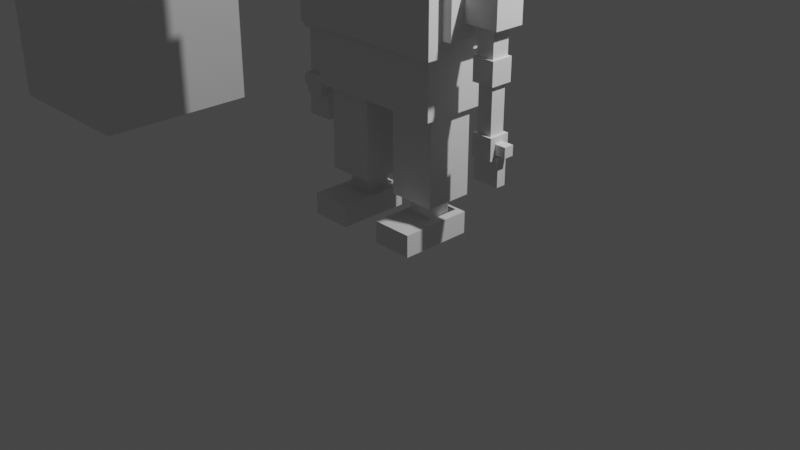 # Source: PlayerRobot_BeforeRigApply.blend  (saved by Blender 3.5.10; exported with 4.5.12 LTS)
import bpy
from mathutils import Matrix  # noqa: F401  (used for matrix-valued properties, if any)

bpy.ops.wm.read_factory_settings(use_empty=True)
scene = bpy.context.scene
scene.name = 'Scene'

# ---- collections
col_collection = bpy.data.collections.new('Collection'); scene.collection.children.link(col_collection)

# ---- world
world_world = bpy.data.worlds.new('World'); scene.world = world_world
world_world.use_nodes = True; world_world.node_tree.nodes.clear()
_N = world_world.node_tree.nodes; _L = world_world.node_tree.links
n0 = _N.new('ShaderNodeOutputWorld'); n0.name = 'World Output'; n0.location = (300, 300)
n1 = _N.new('ShaderNodeBackground'); n1.name = 'Background'; n1.location = (10, 300)
n1.inputs[0].default_value = (0.05088, 0.05088, 0.05088, 1.0)
_L.new(n1.outputs[0], n0.inputs[0])
n0.is_active_output = True
world_world.color = (0.05088, 0.05088, 0.05088)
world_world.use_sun_shadow = False
world_world.sun_shadow_jitter_overblur = 0.0

# ---- cameras
cam_camera = bpy.data.cameras.new('Camera')
cam_camera.clip_end = 100.0
cam_camera.ortho_scale = 7.314

# ---- lights
light_light = bpy.data.lights.new('Light', 'POINT')
light_light.transmission_factor = 0.0
light_light.energy = 1000.0
light_light.shadow_soft_size = 0.1
light_light.shadow_maximum_resolution = 0.006
light_light.use_absolute_resolution = True

# ---- meshes
me_cube_002 = bpy.data.meshes.new('Cube.002')
me_cube_002.from_pydata([(-1.0, -1.0, -1.0), (-1.0, -1.0, 1.0), (-1.0, 1.0, -1.0), (-1.0, 1.0, 1.0), (1.0, -1.0, -1.0), (1.0, -1.0, 1.0), (1.0, 1.0, -1.0), (1.0, 1.0, 1.0)], [], [(0, 1, 3, 2), (2, 3, 7, 6), (6, 7, 5, 4), (4, 5, 1, 0), (2, 6, 4, 0), (7, 3, 1, 5)])
_uv = me_cube_002.uv_layers.new(name='UVMap')
_uv.uv.foreach_set('vector', [0.375, 0.0, 0.625, 0.0, 0.625, 0.25, 0.375, 0.25, 0.375, 0.25, 0.625, 0.25, 0.625, 0.5, 0.375, 0.5, 0.375, 0.5, 0.625, 0.5, 0.625, 0.75, 0.375, 0.75, 0.375, 0.75, 0.625, 0.75, 0.625, 1.0, 0.375, 1.0, 0.125, 0.5, 0.375, 0.5, 0.375, 0.75, 0.125, 0.75, 0.625, 0.5, 0.875, 0.5, 0.875, 0.75, 0.625, 0.75])
me_cube_002.update()
me_cube_003 = bpy.data.meshes.new('Cube.003')
me_cube_003.from_pydata([(0.0, -0.358, 1.96), (0.0, -0.4738, 2.902), (0.0, 0.3528, 1.96), (0.0, 0.4686, 2.902), (0.8701, -0.3155, 2.118), (0.8701, -0.3155, 2.744), (0.8701, 0.3103, 2.118), (0.8701, 0.3103, 2.744), (0.8701, 0.4686, 2.902), (0.7543, 0.3528, 1.96), (0.7543, -0.358, 1.96), (0.8701, -0.4738, 2.902), (0.9802, -0.164, 2.27), (0.9802, -0.164, 2.593), (0.9802, 0.1589, 2.27), (0.9802, 0.1589, 2.593), (0.9802, 0.3103, 2.744), (0.9802, 0.3103, 2.118), (0.9802, -0.3155, 2.118), (0.9802, -0.3155, 2.744), (1.359, -0.164, 2.27), (1.359, -0.164, 2.593), (1.359, 0.1589, 2.27), (1.359, 0.1589, 2.593), (0.0, 0.4686, 1.96), (0.0, -0.4738, 1.96), (0.8701, 0.4686, 1.96), (0.8701, -0.4738, 1.96), (0.0, 0.3528, 1.338), (0.0, -0.358, 1.338), (0.7543, 0.3528, 1.338), (0.7543, -0.358, 1.338), (0.1834, -0.2542, 0.4259), (0.1834, -0.2542, 1.404), (0.1834, 0.2527, 0.4259), (0.1834, 0.2527, 1.404), (0.6903, -0.2542, 0.4259), (0.6903, -0.2542, 1.404), (0.6903, 0.2527, 0.4259), (0.6903, 0.2527, 1.404), (0.3062, -0.1317, 0.1779), (0.3062, -0.1317, 0.4344), (0.3062, 0.1248, 0.1779), (0.3062, 0.1248, 0.4344), (0.5627, -0.1317, 0.1779), (0.5627, -0.1317, 0.4344), (0.5627, 0.1248, 0.1779), (0.5627, 0.1248, 0.4344), (0.229, -0.5204, -0.0003287), (0.229, -0.5204, 0.2325), (0.229, 0.2533, -0.0003287), (0.229, 0.2533, 0.2325), (0.6654, -0.5204, -0.0003287), (0.6654, -0.5204, 0.2325), (0.6654, 0.2533, -0.0003287), (0.6654, 0.2533, 0.2325), (0.0, -0.2146, 2.683), (0.0, -0.2146, 3.12), (0.0, 0.2228, 2.683), (0.0, 0.2228, 3.12), (0.3038, -0.2146, 2.683), (0.3038, -0.2146, 3.12), (0.3038, 0.2228, 2.683), (0.3038, 0.2228, 3.12), (0.0, -0.3864, 3.023), (0.0, -0.3864, 3.847), (0.0, 0.4381, 3.023), (0.0, 0.4381, 3.847), (0.4022, -0.3864, 3.023), (0.4022, -0.3864, 3.847), (0.4022, 0.4381, 3.023), (0.4022, 0.4381, 3.847), (1.073, -0.08568, 1.86), (1.073, -0.08568, 2.424), (1.073, 0.1028, 1.86), (1.073, 0.1028, 2.424), (1.262, -0.08568, 1.86), (1.262, -0.08568, 2.424), (1.262, 0.1028, 1.86), (1.262, 0.1028, 2.424), (1.054, -0.1118, 1.752), (1.054, -0.1118, 1.987), (1.054, 0.1235, 1.752), (1.054, 0.1235, 1.987), (1.289, -0.1118, 1.752), (1.289, -0.1118, 1.987), (1.289, 0.1235, 1.752), (1.289, 0.1235, 1.987), (1.088, -0.06514, 1.182), (1.088, -0.06514, 1.823), (1.088, 0.09689, 1.182), (1.088, 0.09689, 1.823), (1.25, -0.06514, 1.182), (1.25, -0.06514, 1.823), (1.25, 0.09689, 1.182), (1.25, 0.09689, 1.823), (1.283, 0.1281, 1.273), (1.283, 0.1281, 1.05), (1.283, -0.09512, 1.273), (1.283, -0.09512, 1.05), (1.059, 0.1281, 1.273), (1.059, 0.1281, 1.05), (1.059, -0.09512, 1.273), (1.059, -0.09512, 1.05), (1.194, -0.03653, 1.101), (1.194, -0.03653, 1.206), (1.194, 0.06871, 1.101), (1.194, 0.06871, 1.206), (1.4, -0.03653, 1.101), (1.4, -0.03653, 1.206), (1.4, 0.06871, 1.101), (1.4, 0.06871, 1.206), (1.028, -0.03126, 0.789), (1.028, -0.03126, 1.081), (1.028, 0.06977, 0.789), (1.028, 0.06977, 1.081), (1.319, -0.03126, 0.789), (1.319, -0.03126, 1.081), (1.319, 0.06977, 0.789), (1.319, 0.06977, 1.081), (0.08447, -0.4337, 3.526), (0.08447, -0.4337, 3.655), (0.08447, -0.3045, 3.526), (0.08447, -0.3045, 3.655), (0.2163, -0.4337, 3.526), (0.2163, -0.4337, 3.655), (0.2163, -0.3045, 3.526), (0.2163, -0.3045, 3.655), (0.0, -0.4399, 3.19), (0.0, -0.4399, 3.321), (0.0, -0.309, 3.19), (0.0, -0.309, 3.321), (0.2928, -0.4399, 3.19), (0.2928, -0.4399, 3.321), (0.2928, -0.309, 3.19), (0.2928, -0.309, 3.321), (-0.8701, -0.3155, 2.118), (-0.8701, -0.3155, 2.744), (-0.8701, 0.3103, 2.118), (-0.8701, 0.3103, 2.744), (-0.8701, 0.4686, 2.902), (-0.7543, 0.3528, 1.96), (-0.7543, -0.358, 1.96), (-0.8701, -0.4738, 2.902), (-0.9802, -0.164, 2.27), (-0.9802, -0.164, 2.593), (-0.9802, 0.1589, 2.27), (-0.9802, 0.1589, 2.593), (-0.9802, 0.3103, 2.744), (-0.9802, 0.3103, 2.118), (-0.9802, -0.3155, 2.118), (-0.9802, -0.3155, 2.744), (-1.359, -0.164, 2.27), (-1.359, -0.164, 2.593), (-1.359, 0.1589, 2.27), (-1.359, 0.1589, 2.593), (-0.8701, 0.4686, 1.96), (-0.8701, -0.4738, 1.96), (-0.7543, 0.3528, 1.338), (-0.7543, -0.358, 1.338), (-0.1834, -0.2542, 0.4259), (-0.1834, -0.2542, 1.404), (-0.1834, 0.2527, 0.4259), (-0.1834, 0.2527, 1.404), (-0.6903, -0.2542, 0.4259), (-0.6903, -0.2542, 1.404), (-0.6903, 0.2527, 0.4259), (-0.6903, 0.2527, 1.404), (-0.3062, -0.1317, 0.1779), (-0.3062, -0.1317, 0.4344), (-0.3062, 0.1248, 0.1779), (-0.3062, 0.1248, 0.4344), (-0.5627, -0.1317, 0.1779), (-0.5627, -0.1317, 0.4344), (-0.5627, 0.1248, 0.1779), (-0.5627, 0.1248, 0.4344), (-0.229, -0.5204, -0.0003287), (-0.229, -0.5204, 0.2325), (-0.229, 0.2533, -0.0003287), (-0.229, 0.2533, 0.2325), (-0.6654, -0.5204, -0.0003287), (-0.6654, -0.5204, 0.2325), (-0.6654, 0.2533, -0.0003287), (-0.6654, 0.2533, 0.2325), (-0.3038, -0.2146, 2.683), (-0.3038, -0.2146, 3.12), (-0.3038, 0.2228, 2.683), (-0.3038, 0.2228, 3.12), (-0.4022, -0.3864, 3.023), (-0.4022, -0.3864, 3.847), (-0.4022, 0.4381, 3.023), (-0.4022, 0.4381, 3.847), (-1.073, -0.08568, 1.86), (-1.073, -0.08568, 2.424), (-1.073, 0.1028, 1.86), (-1.073, 0.1028, 2.424), (-1.262, -0.08568, 1.86), (-1.262, -0.08568, 2.424), (-1.262, 0.1028, 1.86), (-1.262, 0.1028, 2.424), (-1.054, -0.1118, 1.752), (-1.054, -0.1118, 1.987), (-1.054, 0.1235, 1.752), (-1.054, 0.1235, 1.987), (-1.289, -0.1118, 1.752), (-1.289, -0.1118, 1.987), (-1.289, 0.1235, 1.752), (-1.289, 0.1235, 1.987), (-1.088, -0.06514, 1.182), (-1.088, -0.06514, 1.823), (-1.088, 0.09689, 1.182), (-1.088, 0.09689, 1.823), (-1.25, -0.06514, 1.182), (-1.25, -0.06514, 1.823), (-1.25, 0.09689, 1.182), (-1.25, 0.09689, 1.823), (-1.283, 0.1281, 1.273), (-1.283, 0.1281, 1.05), (-1.283, -0.09512, 1.273), (-1.283, -0.09512, 1.05), (-1.059, 0.1281, 1.273), (-1.059, 0.1281, 1.05), (-1.059, -0.09512, 1.273), (-1.059, -0.09512, 1.05), (-1.194, -0.03653, 1.101), (-1.194, -0.03653, 1.206), (-1.194, 0.06871, 1.101), (-1.194, 0.06871, 1.206), (-1.4, -0.03653, 1.101), (-1.4, -0.03653, 1.206), (-1.4, 0.06871, 1.101), (-1.4, 0.06871, 1.206), (-1.028, -0.03126, 0.789), (-1.028, -0.03126, 1.081), (-1.028, 0.06977, 0.789), (-1.028, 0.06977, 1.081), (-1.319, -0.03126, 0.789), (-1.319, -0.03126, 1.081), (-1.319, 0.06977, 0.789), (-1.319, 0.06977, 1.081), (-0.08447, -0.4337, 3.526), (-0.08447, -0.4337, 3.655), (-0.08447, -0.3045, 3.526), (-0.08447, -0.3045, 3.655), (-0.2163, -0.4337, 3.526), (-0.2163, -0.4337, 3.655), (-0.2163, -0.3045, 3.526), (-0.2163, -0.3045, 3.655), (-0.2928, -0.4399, 3.19), (-0.2928, -0.4399, 3.321), (-0.2928, -0.309, 3.19), (-0.2928, -0.309, 3.321)], [], [(25, 1, 3, 24), (24, 3, 8, 26), (5, 4, 18, 19), (27, 11, 1, 25), (0, 2, 28, 29), (8, 3, 1, 11), (7, 6, 26, 8), (6, 4, 27, 26), (5, 7, 8, 11), (4, 5, 11, 27), (15, 13, 21, 23), (4, 6, 17, 18), (7, 5, 19, 16), (6, 7, 16, 17), (15, 14, 17, 16), (14, 12, 18, 17), (13, 15, 16, 19), (12, 13, 19, 18), (22, 23, 21, 20), (14, 15, 23, 22), (13, 12, 20, 21), (12, 14, 22, 20), (2, 0, 25, 24), (9, 2, 24, 26), (10, 9, 26, 27), (0, 10, 27, 25), (10, 0, 29, 31), (2, 9, 30, 28), (9, 10, 31, 30), (28, 30, 31, 29), (32, 33, 35, 34), (34, 35, 39, 38), (38, 39, 37, 36), (36, 37, 33, 32), (34, 38, 36, 32), (39, 35, 33, 37), (40, 41, 43, 42), (42, 43, 47, 46), (46, 47, 45, 44), (44, 45, 41, 40), (42, 46, 44, 40), (47, 43, 41, 45), (48, 49, 51, 50), (50, 51, 55, 54), (54, 55, 53, 52), (52, 53, 49, 48), (50, 54, 52, 48), (55, 51, 49, 53), (56, 57, 59, 58), (58, 59, 63, 62), (62, 63, 61, 60), (60, 61, 57, 56), (58, 62, 60, 56), (63, 59, 57, 61), (64, 65, 67, 66), (66, 67, 71, 70), (70, 71, 69, 68), (68, 69, 65, 64), (66, 70, 68, 64), (71, 67, 65, 69), (72, 73, 75, 74), (74, 75, 79, 78), (78, 79, 77, 76), (76, 77, 73, 72), (74, 78, 76, 72), (79, 75, 73, 77), (80, 81, 83, 82), (82, 83, 87, 86), (86, 87, 85, 84), (84, 85, 81, 80), (82, 86, 84, 80), (87, 83, 81, 85), (88, 89, 91, 90), (90, 91, 95, 94), (94, 95, 93, 92), (92, 93, 89, 88), (90, 94, 92, 88), (95, 91, 89, 93), (96, 97, 99, 98), (98, 99, 103, 102), (102, 103, 101, 100), (100, 101, 97, 96), (98, 102, 100, 96), (103, 99, 97, 101), (104, 105, 107, 106), (106, 107, 111, 110), (110, 111, 109, 108), (108, 109, 105, 104), (106, 110, 108, 104), (111, 107, 105, 109), (112, 113, 115, 114), (114, 115, 119, 118), (118, 119, 117, 116), (116, 117, 113, 112), (114, 118, 116, 112), (119, 115, 113, 117), (120, 121, 123, 122), (122, 123, 127, 126), (126, 127, 125, 124), (124, 125, 121, 120), (122, 126, 124, 120), (127, 123, 121, 125), (128, 129, 131, 130), (130, 131, 135, 134), (134, 135, 133, 132), (132, 133, 129, 128), (130, 134, 132, 128), (135, 131, 129, 133), (24, 156, 140, 3), (137, 151, 150, 136), (157, 25, 1, 143), (140, 143, 1, 3), (139, 140, 156, 138), (138, 156, 157, 136), (137, 143, 140, 139), (136, 157, 143, 137), (147, 155, 153, 145), (136, 150, 149, 138), (139, 148, 151, 137), (138, 149, 148, 139), (147, 148, 149, 146), (146, 149, 150, 144), (145, 151, 148, 147), (144, 150, 151, 145), (154, 152, 153, 155), (146, 154, 155, 147), (145, 153, 152, 144), (144, 152, 154, 146), (141, 156, 24, 2), (142, 157, 156, 141), (0, 25, 157, 142), (142, 159, 29, 0), (2, 28, 158, 141), (141, 158, 159, 142), (28, 29, 159, 158), (160, 162, 163, 161), (162, 166, 167, 163), (166, 164, 165, 167), (164, 160, 161, 165), (162, 160, 164, 166), (167, 165, 161, 163), (168, 170, 171, 169), (170, 174, 175, 171), (174, 172, 173, 175), (172, 168, 169, 173), (170, 168, 172, 174), (175, 173, 169, 171), (176, 178, 179, 177), (178, 182, 183, 179), (182, 180, 181, 183), (180, 176, 177, 181), (178, 176, 180, 182), (183, 181, 177, 179), (58, 186, 187, 59), (186, 184, 185, 187), (184, 56, 57, 185), (58, 56, 184, 186), (187, 185, 57, 59), (66, 190, 191, 67), (190, 188, 189, 191), (188, 64, 65, 189), (66, 64, 188, 190), (191, 189, 65, 67), (192, 194, 195, 193), (194, 198, 199, 195), (198, 196, 197, 199), (196, 192, 193, 197), (194, 192, 196, 198), (199, 197, 193, 195), (200, 202, 203, 201), (202, 206, 207, 203), (206, 204, 205, 207), (204, 200, 201, 205), (202, 200, 204, 206), (207, 205, 201, 203), (208, 210, 211, 209), (210, 214, 215, 211), (214, 212, 213, 215), (212, 208, 209, 213), (210, 208, 212, 214), (215, 213, 209, 211), (216, 218, 219, 217), (218, 222, 223, 219), (222, 220, 221, 223), (220, 216, 217, 221), (218, 216, 220, 222), (223, 221, 217, 219), (224, 226, 227, 225), (226, 230, 231, 227), (230, 228, 229, 231), (228, 224, 225, 229), (226, 224, 228, 230), (231, 229, 225, 227), (232, 234, 235, 233), (234, 238, 239, 235), (238, 236, 237, 239), (236, 232, 233, 237), (234, 232, 236, 238), (239, 237, 233, 235), (240, 242, 243, 241), (242, 246, 247, 243), (246, 244, 245, 247), (244, 240, 241, 245), (242, 240, 244, 246), (247, 245, 241, 243), (130, 250, 251, 131), (250, 248, 249, 251), (248, 128, 129, 249), (130, 128, 248, 250), (251, 249, 129, 131)])
_uv = me_cube_003.uv_layers.new(name='UVMap')
_uv.uv.foreach_set('vector', [0.375, 0.0, 0.625, 0.0, 0.625, 0.25, 0.375, 0.25, 0.375, 0.25, 0.625, 0.25, 0.625, 0.5, 0.375, 0.5, 0.583, 0.708, 0.417, 0.708, 0.417, 0.708, 0.583, 0.708, 0.375, 0.75, 0.625, 0.75, 0.625, 1.0, 0.375, 1.0, 0.1654, 0.7193, 0.1654, 0.5307, 0.1654, 0.5307, 0.1654, 0.7193, 0.625, 0.5, 0.875, 0.5, 0.875, 0.75, 0.625, 0.75, 0.583, 0.542, 0.417, 0.542, 0.375, 0.5, 0.625, 0.5, 0.417, 0.542, 0.417, 0.708, 0.375, 0.75, 0.375, 0.5, 0.583, 0.708, 0.583, 0.542, 0.625, 0.5, 0.625, 0.75, 0.417, 0.708, 0.583, 0.708, 0.625, 0.75, 0.375, 0.75, 0.5428, 0.5822, 0.5428, 0.6678, 0.5428, 0.6678, 0.5428, 0.5822, 0.417, 0.708, 0.417, 0.542, 0.417, 0.542, 0.417, 0.708, 0.583, 0.542, 0.583, 0.708, 0.583, 0.708, 0.583, 0.542, 0.417, 0.542, 0.583, 0.542, 0.583, 0.542, 0.417, 0.542, 0.5428, 0.5822, 0.4572, 0.5822, 0.417, 0.542, 0.583, 0.542, 0.4572, 0.5822, 0.4572, 0.6678, 0.417, 0.708, 0.417, 0.542, 0.5428, 0.6678, 0.5428, 0.5822, 0.583, 0.542, 0.583, 0.708, 0.4572, 0.6678, 0.5428, 0.6678, 0.583, 0.708, 0.417, 0.708, 0.4572, 0.5822, 0.5428, 0.5822, 0.5428, 0.6678, 0.4572, 0.6678, 0.4572, 0.5822, 0.5428, 0.5822, 0.5428, 0.5822, 0.4572, 0.5822, 0.5428, 0.6678, 0.4572, 0.6678, 0.4572, 0.6678, 0.5428, 0.6678, 0.4572, 0.6678, 0.4572, 0.5822, 0.4572, 0.5822, 0.4572, 0.6678, 0.1654, 0.5307, 0.1654, 0.7193, 0.125, 0.75, 0.125, 0.5, 0.3346, 0.5307, 0.1654, 0.5307, 0.125, 0.5, 0.375, 0.5, 0.3346, 0.7193, 0.3346, 0.5307, 0.375, 0.5, 0.375, 0.75, 0.1654, 0.7193, 0.3346, 0.7193, 0.375, 0.75, 0.125, 0.75, 0.3346, 0.7193, 0.1654, 0.7193, 0.1654, 0.7193, 0.3346, 0.7193, 0.1654, 0.5307, 0.3346, 0.5307, 0.3346, 0.5307, 0.1654, 0.5307, 0.3346, 0.5307, 0.3346, 0.7193, 0.3346, 0.7193, 0.3346, 0.5307, 0.1654, 0.5307, 0.3346, 0.5307, 0.3346, 0.7193, 0.1654, 0.7193, 0.375, 0.0, 0.625, 0.0, 0.625, 0.25, 0.375, 0.25, 0.375, 0.25, 0.625, 0.25, 0.625, 0.5, 0.375, 0.5, 0.375, 0.5, 0.625, 0.5, 0.625, 0.75, 0.375, 0.75, 0.375, 0.75, 0.625, 0.75, 0.625, 1.0, 0.375, 1.0, 0.125, 0.5, 0.375, 0.5, 0.375, 0.75, 0.125, 0.75, 0.625, 0.5, 0.875, 0.5, 0.875, 0.75, 0.625, 0.75, 0.375, 0.0, 0.625, 0.0, 0.625, 0.25, 0.375, 0.25, 0.375, 0.25, 0.625, 0.25, 0.625, 0.5, 0.375, 0.5, 0.375, 0.5, 0.625, 0.5, 0.625, 0.75, 0.375, 0.75, 0.375, 0.75, 0.625, 0.75, 0.625, 1.0, 0.375, 1.0, 0.125, 0.5, 0.375, 0.5, 0.375, 0.75, 0.125, 0.75, 0.625, 0.5, 0.875, 0.5, 0.875, 0.75, 0.625, 0.75, 0.375, 0.0, 0.625, 0.0, 0.625, 0.25, 0.375, 0.25, 0.375, 0.25, 0.625, 0.25, 0.625, 0.5, 0.375, 0.5, 0.375, 0.5, 0.625, 0.5, 0.625, 0.75, 0.375, 0.75, 0.375, 0.75, 0.625, 0.75, 0.625, 1.0, 0.375, 1.0, 0.125, 0.5, 0.375, 0.5, 0.375, 0.75, 0.125, 0.75, 0.625, 0.5, 0.875, 0.5, 0.875, 0.75, 0.625, 0.75, 0.375, 0.0, 0.625, 0.0, 0.625, 0.25, 0.375, 0.25, 0.375, 0.25, 0.625, 0.25, 0.625, 0.5, 0.375, 0.5, 0.375, 0.5, 0.625, 0.5, 0.625, 0.75, 0.375, 0.75, 0.375, 0.75, 0.625, 0.75, 0.625, 1.0, 0.375, 1.0, 0.125, 0.5, 0.375, 0.5, 0.375, 0.75, 0.125, 0.75, 0.625, 0.5, 0.875, 0.5, 0.875, 0.75, 0.625, 0.75, 0.375, 0.0, 0.625, 0.0, 0.625, 0.25, 0.375, 0.25, 0.375, 0.25, 0.625, 0.25, 0.625, 0.5, 0.375, 0.5, 0.375, 0.5, 0.625, 0.5, 0.625, 0.75, 0.375, 0.75, 0.375, 0.75, 0.625, 0.75, 0.625, 1.0, 0.375, 1.0, 0.125, 0.5, 0.375, 0.5, 0.375, 0.75, 0.125, 0.75, 0.625, 0.5, 0.875, 0.5, 0.875, 0.75, 0.625, 0.75, 0.375, 0.0, 0.625, 0.0, 0.625, 0.25, 0.375, 0.25, 0.375, 0.25, 0.625, 0.25, 0.625, 0.5, 0.375, 0.5, 0.375, 0.5, 0.625, 0.5, 0.625, 0.75, 0.375, 0.75, 0.375, 0.75, 0.625, 0.75, 0.625, 1.0, 0.375, 1.0, 0.125, 0.5, 0.375, 0.5, 0.375, 0.75, 0.125, 0.75, 0.625, 0.5, 0.875, 0.5, 0.875, 0.75, 0.625, 0.75, 0.375, 0.0, 0.625, 0.0, 0.625, 0.25, 0.375, 0.25, 0.375, 0.25, 0.625, 0.25, 0.625, 0.5, 0.375, 0.5, 0.375, 0.5, 0.625, 0.5, 0.625, 0.75, 0.375, 0.75, 0.375, 0.75, 0.625, 0.75, 0.625, 1.0, 0.375, 1.0, 0.125, 0.5, 0.375, 0.5, 0.375, 0.75, 0.125, 0.75, 0.625, 0.5, 0.875, 0.5, 0.875, 0.75, 0.625, 0.75, 0.375, 0.0, 0.625, 0.0, 0.625, 0.25, 0.375, 0.25, 0.375, 0.25, 0.625, 0.25, 0.625, 0.5, 0.375, 0.5, 0.375, 0.5, 0.625, 0.5, 0.625, 0.75, 0.375, 0.75, 0.375, 0.75, 0.625, 0.75, 0.625, 1.0, 0.375, 1.0, 0.125, 0.5, 0.375, 0.5, 0.375, 0.75, 0.125, 0.75, 0.625, 0.5, 0.875, 0.5, 0.875, 0.75, 0.625, 0.75, 0.375, 0.0, 0.625, 0.0, 0.625, 0.25, 0.375, 0.25, 0.375, 0.25, 0.625, 0.25, 0.625, 0.5, 0.375, 0.5, 0.375, 0.5, 0.625, 0.5, 0.625, 0.75, 0.375, 0.75, 0.375, 0.75, 0.625, 0.75, 0.625, 1.0, 0.375, 1.0, 0.125, 0.5, 0.375, 0.5, 0.375, 0.75, 0.125, 0.75, 0.625, 0.5, 0.875, 0.5, 0.875, 0.75, 0.625, 0.75, 0.375, 0.0, 0.625, 0.0, 0.625, 0.25, 0.375, 0.25, 0.375, 0.25, 0.625, 0.25, 0.625, 0.5, 0.375, 0.5, 0.375, 0.5, 0.625, 0.5, 0.625, 0.75, 0.375, 0.75, 0.375, 0.75, 0.625, 0.75, 0.625, 1.0, 0.375, 1.0, 0.125, 0.5, 0.375, 0.5, 0.375, 0.75, 0.125, 0.75, 0.625, 0.5, 0.875, 0.5, 0.875, 0.75, 0.625, 0.75, 0.375, 0.0, 0.625, 0.0, 0.625, 0.25, 0.375, 0.25, 0.375, 0.25, 0.625, 0.25, 0.625, 0.5, 0.375, 0.5, 0.375, 0.5, 0.625, 0.5, 0.625, 0.75, 0.375, 0.75, 0.375, 0.75, 0.625, 0.75, 0.625, 1.0, 0.375, 1.0, 0.125, 0.5, 0.375, 0.5, 0.375, 0.75, 0.125, 0.75, 0.625, 0.5, 0.875, 0.5, 0.875, 0.75, 0.625, 0.75, 0.375, 0.0, 0.625, 0.0, 0.625, 0.25, 0.375, 0.25, 0.375, 0.25, 0.625, 0.25, 0.625, 0.5, 0.375, 0.5, 0.375, 0.5, 0.625, 0.5, 0.625, 0.75, 0.375, 0.75, 0.375, 0.75, 0.625, 0.75, 0.625, 1.0, 0.375, 1.0, 0.125, 0.5, 0.375, 0.5, 0.375, 0.75, 0.125, 0.75, 0.625, 0.5, 0.875, 0.5, 0.875, 0.75, 0.625, 0.75, 0.375, 0.0, 0.625, 0.0, 0.625, 0.25, 0.375, 0.25, 0.375, 0.25, 0.625, 0.25, 0.625, 0.5, 0.375, 0.5, 0.375, 0.5, 0.625, 0.5, 0.625, 0.75, 0.375, 0.75, 0.375, 0.75, 0.625, 0.75, 0.625, 1.0, 0.375, 1.0, 0.125, 0.5, 0.375, 0.5, 0.375, 0.75, 0.125, 0.75, 0.625, 0.5, 0.875, 0.5, 0.875, 0.75, 0.625, 0.75, 0.375, 0.25, 0.375, 0.5, 0.625, 0.5, 0.625, 0.25, 0.583, 0.708, 0.583, 0.708, 0.417, 0.708, 0.417, 0.708, 0.375, 0.75, 0.375, 1.0, 0.625, 1.0, 0.625, 0.75, 0.625, 0.5, 0.625, 0.75, 0.875, 0.75, 0.875, 0.5, 0.583, 0.542, 0.625, 0.5, 0.375, 0.5, 0.417, 0.542, 0.417, 0.542, 0.375, 0.5, 0.375, 0.75, 0.417, 0.708, 0.583, 0.708, 0.625, 0.75, 0.625, 0.5, 0.583, 0.542, 0.417, 0.708, 0.375, 0.75, 0.625, 0.75, 0.583, 0.708, 0.5428, 0.5822, 0.5428, 0.5822, 0.5428, 0.6678, 0.5428, 0.6678, 0.417, 0.708, 0.417, 0.708, 0.417, 0.542, 0.417, 0.542, 0.583, 0.542, 0.583, 0.542, 0.583, 0.708, 0.583, 0.708, 0.417, 0.542, 0.417, 0.542, 0.583, 0.542, 0.583, 0.542, 0.5428, 0.5822, 0.583, 0.542, 0.417, 0.542, 0.4572, 0.5822, 0.4572, 0.5822, 0.417, 0.542, 0.417, 0.708, 0.4572, 0.6678, 0.5428, 0.6678, 0.583, 0.708, 0.583, 0.542, 0.5428, 0.5822, 0.4572, 0.6678, 0.417, 0.708, 0.583, 0.708, 0.5428, 0.6678, 0.4572, 0.5822, 0.4572, 0.6678, 0.5428, 0.6678, 0.5428, 0.5822, 0.4572, 0.5822, 0.4572, 0.5822, 0.5428, 0.5822, 0.5428, 0.5822, 0.5428, 0.6678, 0.5428, 0.6678, 0.4572, 0.6678, 0.4572, 0.6678, 0.4572, 0.6678, 0.4572, 0.6678, 0.4572, 0.5822, 0.4572, 0.5822, 0.3346, 0.5307, 0.375, 0.5, 0.125, 0.5, 0.1654, 0.5307, 0.3346, 0.7193, 0.375, 0.75, 0.375, 0.5, 0.3346, 0.5307, 0.1654, 0.7193, 0.125, 0.75, 0.375, 0.75, 0.3346, 0.7193, 0.3346, 0.7193, 0.3346, 0.7193, 0.1654, 0.7193, 0.1654, 0.7193, 0.1654, 0.5307, 0.1654, 0.5307, 0.3346, 0.5307, 0.3346, 0.5307, 0.3346, 0.5307, 0.3346, 0.5307, 0.3346, 0.7193, 0.3346, 0.7193, 0.1654, 0.5307, 0.1654, 0.7193, 0.3346, 0.7193, 0.3346, 0.5307, 0.375, 0.0, 0.375, 0.25, 0.625, 0.25, 0.625, 0.0, 0.375, 0.25, 0.375, 0.5, 0.625, 0.5, 0.625, 0.25, 0.375, 0.5, 0.375, 0.75, 0.625, 0.75, 0.625, 0.5, 0.375, 0.75, 0.375, 1.0, 0.625, 1.0, 0.625, 0.75, 0.125, 0.5, 0.125, 0.75, 0.375, 0.75, 0.375, 0.5, 0.625, 0.5, 0.625, 0.75, 0.875, 0.75, 0.875, 0.5, 0.375, 0.0, 0.375, 0.25, 0.625, 0.25, 0.625, 0.0, 0.375, 0.25, 0.375, 0.5, 0.625, 0.5, 0.625, 0.25, 0.375, 0.5, 0.375, 0.75, 0.625, 0.75, 0.625, 0.5, 0.375, 0.75, 0.375, 1.0, 0.625, 1.0, 0.625, 0.75, 0.125, 0.5, 0.125, 0.75, 0.375, 0.75, 0.375, 0.5, 0.625, 0.5, 0.625, 0.75, 0.875, 0.75, 0.875, 0.5, 0.375, 0.0, 0.375, 0.25, 0.625, 0.25, 0.625, 0.0, 0.375, 0.25, 0.375, 0.5, 0.625, 0.5, 0.625, 0.25, 0.375, 0.5, 0.375, 0.75, 0.625, 0.75, 0.625, 0.5, 0.375, 0.75, 0.375, 1.0, 0.625, 1.0, 0.625, 0.75, 0.125, 0.5, 0.125, 0.75, 0.375, 0.75, 0.375, 0.5, 0.625, 0.5, 0.625, 0.75, 0.875, 0.75, 0.875, 0.5, 0.375, 0.25, 0.375, 0.5, 0.625, 0.5, 0.625, 0.25, 0.375, 0.5, 0.375, 0.75, 0.625, 0.75, 0.625, 0.5, 0.375, 0.75, 0.375, 1.0, 0.625, 1.0, 0.625, 0.75, 0.125, 0.5, 0.125, 0.75, 0.375, 0.75, 0.375, 0.5, 0.625, 0.5, 0.625, 0.75, 0.875, 0.75, 0.875, 0.5, 0.375, 0.25, 0.375, 0.5, 0.625, 0.5, 0.625, 0.25, 0.375, 0.5, 0.375, 0.75, 0.625, 0.75, 0.625, 0.5, 0.375, 0.75, 0.375, 1.0, 0.625, 1.0, 0.625, 0.75, 0.125, 0.5, 0.125, 0.75, 0.375, 0.75, 0.375, 0.5, 0.625, 0.5, 0.625, 0.75, 0.875, 0.75, 0.875, 0.5, 0.375, 0.0, 0.375, 0.25, 0.625, 0.25, 0.625, 0.0, 0.375, 0.25, 0.375, 0.5, 0.625, 0.5, 0.625, 0.25, 0.375, 0.5, 0.375, 0.75, 0.625, 0.75, 0.625, 0.5, 0.375, 0.75, 0.375, 1.0, 0.625, 1.0, 0.625, 0.75, 0.125, 0.5, 0.125, 0.75, 0.375, 0.75, 0.375, 0.5, 0.625, 0.5, 0.625, 0.75, 0.875, 0.75, 0.875, 0.5, 0.375, 0.0, 0.375, 0.25, 0.625, 0.25, 0.625, 0.0, 0.375, 0.25, 0.375, 0.5, 0.625, 0.5, 0.625, 0.25, 0.375, 0.5, 0.375, 0.75, 0.625, 0.75, 0.625, 0.5, 0.375, 0.75, 0.375, 1.0, 0.625, 1.0, 0.625, 0.75, 0.125, 0.5, 0.125, 0.75, 0.375, 0.75, 0.375, 0.5, 0.625, 0.5, 0.625, 0.75, 0.875, 0.75, 0.875, 0.5, 0.375, 0.0, 0.375, 0.25, 0.625, 0.25, 0.625, 0.0, 0.375, 0.25, 0.375, 0.5, 0.625, 0.5, 0.625, 0.25, 0.375, 0.5, 0.375, 0.75, 0.625, 0.75, 0.625, 0.5, 0.375, 0.75, 0.375, 1.0, 0.625, 1.0, 0.625, 0.75, 0.125, 0.5, 0.125, 0.75, 0.375, 0.75, 0.375, 0.5, 0.625, 0.5, 0.625, 0.75, 0.875, 0.75, 0.875, 0.5, 0.375, 0.0, 0.375, 0.25, 0.625, 0.25, 0.625, 0.0, 0.375, 0.25, 0.375, 0.5, 0.625, 0.5, 0.625, 0.25, 0.375, 0.5, 0.375, 0.75, 0.625, 0.75, 0.625, 0.5, 0.375, 0.75, 0.375, 1.0, 0.625, 1.0, 0.625, 0.75, 0.125, 0.5, 0.125, 0.75, 0.375, 0.75, 0.375, 0.5, 0.625, 0.5, 0.625, 0.75, 0.875, 0.75, 0.875, 0.5, 0.375, 0.0, 0.375, 0.25, 0.625, 0.25, 0.625, 0.0, 0.375, 0.25, 0.375, 0.5, 0.625, 0.5, 0.625, 0.25, 0.375, 0.5, 0.375, 0.75, 0.625, 0.75, 0.625, 0.5, 0.375, 0.75, 0.375, 1.0, 0.625, 1.0, 0.625, 0.75, 0.125, 0.5, 0.125, 0.75, 0.375, 0.75, 0.375, 0.5, 0.625, 0.5, 0.625, 0.75, 0.875, 0.75, 0.875, 0.5, 0.375, 0.0, 0.375, 0.25, 0.625, 0.25, 0.625, 0.0, 0.375, 0.25, 0.375, 0.5, 0.625, 0.5, 0.625, 0.25, 0.375, 0.5, 0.375, 0.75, 0.625, 0.75, 0.625, 0.5, 0.375, 0.75, 0.375, 1.0, 0.625, 1.0, 0.625, 0.75, 0.125, 0.5, 0.125, 0.75, 0.375, 0.75, 0.375, 0.5, 0.625, 0.5, 0.625, 0.75, 0.875, 0.75, 0.875, 0.5, 0.375, 0.0, 0.375, 0.25, 0.625, 0.25, 0.625, 0.0, 0.375, 0.25, 0.375, 0.5, 0.625, 0.5, 0.625, 0.25, 0.375, 0.5, 0.375, 0.75, 0.625, 0.75, 0.625, 0.5, 0.375, 0.75, 0.375, 1.0, 0.625, 1.0, 0.625, 0.75, 0.125, 0.5, 0.125, 0.75, 0.375, 0.75, 0.375, 0.5, 0.625, 0.5, 0.625, 0.75, 0.875, 0.75, 0.875, 0.5, 0.375, 0.25, 0.375, 0.5, 0.625, 0.5, 0.625, 0.25, 0.375, 0.5, 0.375, 0.75, 0.625, 0.75, 0.625, 0.5, 0.375, 0.75, 0.375, 1.0, 0.625, 1.0, 0.625, 0.75, 0.125, 0.5, 0.125, 0.75, 0.375, 0.75, 0.375, 0.5, 0.625, 0.5, 0.625, 0.75, 0.875, 0.75, 0.875, 0.5])
me_cube_003.update()
arm_armature_001 = bpy.data.armatures.new('Armature.001')  # bones are not reproduced

# ---- objects
ob_light = bpy.data.objects.new('Light', light_light)
ob_camera = bpy.data.objects.new('Camera', cam_camera)
ob_cube = bpy.data.objects.new('Cube', me_cube_002)
ob_cube_001 = bpy.data.objects.new('Cube.001', me_cube_003)
ob_armature = bpy.data.objects.new('Armature', arm_armature_001)

# ---- transforms, parenting, visibility, modifiers, constraints
ob_light.location = (4.076, 1.005, 5.904)
ob_light.rotation_euler = (0.6503, 0.05522, 1.866)
ob_light.lock_rotations_4d = False
ob_light.empty_display_type = 'ARROWS'
ob_light.color = (0.0, 0.0, 0.0, 0.0)
ob_light.lineart.crease_threshold = 0.0
ob_camera.location = (7.359, -6.926, 4.958)
ob_camera.rotation_euler = (1.109, 0.0, 0.8149)
ob_camera.lock_rotations_4d = False
ob_camera.empty_display_type = 'ARROWS'
ob_camera.color = (0.0, 0.0, 0.0, 0.0)
ob_camera.display_type = 'WIRE'
ob_camera.lineart.crease_threshold = 0.0
ob_cube.location = (-5.0, 0.0, 1.0)
ob_cube_001.parent = ob_armature
ob_cube_001.matrix_parent_inverse = Matrix(((1.0, -0.0, 0.0, 0.000644), (-0.0, 1.0, -0.0, -0.3294), (0.0, -0.0, 1.0, 0.0005696), (-0.0, 0.0, -0.0, 1.0)))
ob_cube_001.location = (0.0, 0.0, 0.0)
_vg = ob_cube_001.vertex_groups.new(name='Bone')
for _i, _w in zip([0, 2, 6, 9, 10, 17, 24, 26, 27, 28, 29, 30, 31, 138, 141, 142, 149, 156, 157, 158, 159], [0.006075, 0.1086, 0.02062, 0.07679, 0.02508, 0.003674, 0.02831, 0.06045, 0.003954, 0.9313, 0.1131, 0.3526, 0.1602, 0.02062, 0.07679, 0.02508, 0.003674, 0.06045, 0.003954, 0.3526, 0.1602]): _vg.add([_i], _w, 'REPLACE')
_vg = ob_cube_001.vertex_groups.new(name='Bone.001')
_vg = ob_cube_001.vertex_groups.new(name='Bone.003')
_vg = ob_cube_001.vertex_groups.new(name='Bone.005')
_vg = ob_cube_001.vertex_groups.new(name='Bone.007')
_vg = ob_cube_001.vertex_groups.new(name='Bone.002')
for _i, _w in zip([0, 4, 9, 10, 25, 27, 29, 30, 31, 32, 33, 34, 35, 36, 37, 38, 39, 136, 141, 142, 157, 158, 159, 160, 161, 162, 163, 164, 165, 166, 167], [0.1138, 0.0007694, 0.002246, 0.05876, 0.04699, 0.03745, 0.7228, 0.1017, 0.2661, 0.5329, 0.8044, 0.4598, 0.1858, 0.5098, 0.5186, 0.4837, 0.4774, 0.0007694, 0.002246, 0.05876, 0.03745, 0.1017, 0.2661, 0.5329, 0.8044, 0.4598, 0.1858, 0.5098, 0.5186, 0.4837, 0.4774]): _vg.add([_i], _w, 'REPLACE')
_vg = ob_cube_001.vertex_groups.new(name='Bone.004')
for _i, _w in zip([32, 33, 34, 35, 36, 37, 38, 39, 40, 41, 42, 43, 44, 45, 46, 47, 160, 161, 162, 163, 164, 165, 166, 167, 168, 169, 170, 171, 172, 173, 174, 175], [0.4671, 0.1956, 0.5402, 0.8142, 0.4902, 0.4814, 0.5163, 0.5226, 0.1438, 0.8405, 0.1622, 0.8542, 0.1468, 0.8652, 0.1373, 0.8502, 0.4671, 0.1956, 0.5402, 0.8142, 0.4902, 0.4814, 0.5163, 0.5226, 0.1438, 0.8405, 0.1622, 0.8542, 0.1468, 0.8652, 0.1373, 0.8502]): _vg.add([_i], _w, 'REPLACE')
_vg = ob_cube_001.vertex_groups.new(name='Bone.006')
for _i, _w in zip([40, 41, 42, 43, 44, 45, 46, 47, 50, 51, 54, 55, 168, 169, 170, 171, 172, 173, 174, 175, 178, 179, 182, 183], [0.8562, 0.1595, 0.8378, 0.1458, 0.8532, 0.1348, 0.8627, 0.1498, 0.4414, 0.3235, 0.4157, 0.1719, 0.8562, 0.1595, 0.8378, 0.1458, 0.8532, 0.1348, 0.8627, 0.1498, 0.4414, 0.3235, 0.4157, 0.1719]): _vg.add([_i], _w, 'REPLACE')
_vg = ob_cube_001.vertex_groups.new(name='Bone.008')
for _i, _w in zip([48, 49, 50, 51, 52, 53, 54, 55, 176, 177, 178, 179, 180, 181, 182, 183], [0.9796, 0.9811, 0.5586, 0.6765, 0.9793, 0.9876, 0.5843, 0.8281, 0.9796, 0.9811, 0.5586, 0.6765, 0.9793, 0.9876, 0.5843, 0.8281]): _vg.add([_i], _w, 'REPLACE')
_vg = ob_cube_001.vertex_groups.new(name='Bone.009')
for _i, _w in zip([0, 1, 2, 3, 4, 5, 6, 7, 8, 9, 10, 11, 12, 14, 16, 17, 18, 19, 24, 25, 26, 27, 28, 29, 30, 31, 136, 137, 138, 139, 140, 141, 142, 143, 144, 146, 148, 149, 150, 151, 156, 157, 158, 159], [0.7464, 0.4172, 0.8128, 0.427, 0.08836, 0.05004, 0.09711, 0.04636, 0.07517, 0.1785, 0.1619, 0.08207, 0.002476, 0.007468, 0.01228, 0.07377, 0.06683, 0.01448, 0.833, 0.7848, 0.1544, 0.1379, 0.01482, 0.108, 0.1214, 0.1332, 0.08836, 0.05004, 0.09711, 0.04636, 0.07517, 0.1785, 0.1619, 0.08207, 0.002476, 0.007468, 0.01228, 0.07377, 0.06683, 0.01448, 0.1544, 0.1379, 0.1214, 0.1332]): _vg.add([_i], _w, 'REPLACE')
_vg = ob_cube_001.vertex_groups.new(name='Bone.010')
for _i, _w in zip([0, 1, 2, 3, 4, 5, 6, 7, 8, 9, 10, 11, 12, 13, 14, 15, 16, 17, 18, 19, 20, 21, 22, 23, 24, 25, 26, 27, 29, 30, 31, 56, 57, 58, 59, 60, 61, 62, 63, 72, 73, 74, 75, 77, 79, 136, 137, 138, 139, 140, 141, 142, 143, 144, 145, 146, 147, 148, 149, 150, 151, 152, 153, 154, 155, 156, 157, 158, 159, 184, 185, 186, 187, 192, 193, 194, 195, 197, 199], [0.1109, 0.5447, 0.06827, 0.5397, 0.8523, 0.9283, 0.8383, 0.9301, 0.9086, 0.7115, 0.7353, 0.8998, 0.9225, 0.9453, 0.9174, 0.9424, 0.9424, 0.8647, 0.8762, 0.942, 0.7222, 0.5658, 0.7218, 0.5683, 0.1192, 0.1496, 0.7555, 0.7812, 0.05565, 0.4202, 0.4364, 0.1022, 0.09037, 0.0348, 0.06362, 0.5132, 0.09915, 0.1745, 0.06036, 0.09672, 0.8032, 0.05945, 0.1172, 0.1107, 0.1061, 0.8523, 0.9283, 0.8383, 0.9301, 0.9086, 0.7115, 0.7353, 0.8998, 0.9225, 0.9453, 0.9174, 0.9424, 0.9424, 0.8647, 0.8762, 0.942, 0.7222, 0.5658, 0.7218, 0.5683, 0.7555, 0.7812, 0.4202, 0.4364, 0.5132, 0.09915, 0.1745, 0.06036, 0.09672, 0.8032, 0.05945, 0.1172, 0.1107, 0.1061]): _vg.add([_i], _w, 'REPLACE')
_vg = ob_cube_001.vertex_groups.new(name='Bone.012')
for _i, _w in zip([12, 13, 14, 15, 20, 21, 22, 23, 72, 73, 74, 75, 76, 77, 78, 79, 144, 145, 146, 147, 152, 153, 154, 155, 192, 193, 194, 195, 196, 197, 198, 199], [0.02759, 0.02959, 0.03028, 0.03375, 0.2582, 0.4305, 0.2578, 0.4278, 0.9033, 0.1968, 0.9405, 0.8828, 0.9844, 0.8893, 0.9875, 0.8939, 0.02759, 0.02959, 0.03028, 0.03375, 0.2582, 0.4305, 0.2578, 0.4278, 0.9033, 0.1968, 0.9405, 0.8828, 0.9844, 0.8893, 0.9875, 0.8939]): _vg.add([_i], _w, 'REPLACE')
_vg = ob_cube_001.vertex_groups.new(name='Bone.014')
for _i, _w in zip([88, 89, 90, 91, 92, 93, 94, 95, 104, 105, 106, 107, 109, 111, 208, 209, 210, 211, 212, 213, 214, 215, 224, 225, 226, 227, 229, 231], [1.0, 1.0, 1.0, 1.0, 1.0, 1.0, 1.0, 1.0, 0.1077, 0.8596, 0.1355, 0.205, 0.04907, 0.0004021, 1.0, 1.0, 1.0, 1.0, 1.0, 1.0, 1.0, 1.0, 0.1077, 0.8596, 0.1355, 0.205, 0.04907, 0.0004021]): _vg.add([_i], _w, 'REPLACE')
_vg = ob_cube_001.vertex_groups.new(name='Bone.016')
_vg.add([112, 113, 114, 115, 116, 117, 118, 119, 232, 233, 234, 235, 236, 237, 238, 239], 1.0, 'REPLACE')
_vg = ob_cube_001.vertex_groups.new(name='Bone.018')
for _i, _w in zip([104, 105, 106, 107, 108, 109, 110, 111, 224, 225, 226, 227, 228, 229, 230, 231], [0.8923, 0.1404, 0.8645, 0.795, 0.9889, 0.9505, 0.9857, 0.9748, 0.8923, 0.1404, 0.8645, 0.795, 0.9889, 0.9505, 0.9857, 0.9748]): _vg.add([_i], _w, 'REPLACE')
_vg = ob_cube_001.vertex_groups.new(name='Bone.011')
_vg = ob_cube_001.vertex_groups.new(name='Bone.013')
_vg = ob_cube_001.vertex_groups.new(name='Bone.015')
_vg = ob_cube_001.vertex_groups.new(name='Bone.017')
_vg = ob_cube_001.vertex_groups.new(name='Bone.019')
_vg = ob_cube_001.vertex_groups.new(name='Bone.020')
for _i, _w in zip([56, 57, 58, 59, 60, 61, 62, 63, 64, 65, 66, 67, 68, 69, 70, 71, 120, 121, 122, 123, 124, 125, 126, 127, 128, 129, 130, 131, 132, 133, 134, 135, 184, 185, 186, 187, 188, 189, 190, 191, 240, 241, 242, 243, 244, 245, 246, 247, 248, 249, 250, 251], [0.8978, 0.9096, 0.9576, 0.9364, 0.4868, 0.9009, 0.8255, 0.9396, 1.0, 1.0, 1.0, 1.0, 1.0, 1.0, 1.0, 1.0, 1.0, 1.0, 1.0, 1.0, 1.0, 1.0, 1.0, 1.0, 1.0, 1.0, 1.0, 1.0, 1.0, 1.0, 1.0, 1.0, 0.4868, 0.9009, 0.8255, 0.9396, 1.0, 1.0, 1.0, 1.0, 1.0, 1.0, 1.0, 1.0, 1.0, 1.0, 1.0, 1.0, 1.0, 1.0, 1.0, 1.0]): _vg.add([_i], _w, 'REPLACE')
_m = ob_cube_001.modifiers.new('Armature', 'ARMATURE')
_m.object = ob_armature
ob_armature.location = (-0.000644, 0.3294, -0.0005696)
ob_armature.show_in_front = True

# ---- collection membership
col_collection.objects.link(ob_light)
col_collection.objects.link(ob_camera)
col_collection.objects.link(ob_cube)
col_collection.objects.link(ob_cube_001)
col_collection.objects.link(ob_armature)

# ---- scene / render settings (as saved in the file)
scene.camera = ob_camera
scene.frame_start = 1; scene.frame_end = 250; scene.frame_set(0)
scene.render.engine = 'BLENDER_EEVEE_NEXT'
scene.cycles.sampling_pattern = 'TABULATED_SOBOL'
scene.view_settings.view_transform = 'Filmic'
bpy.context.view_layer.update()
